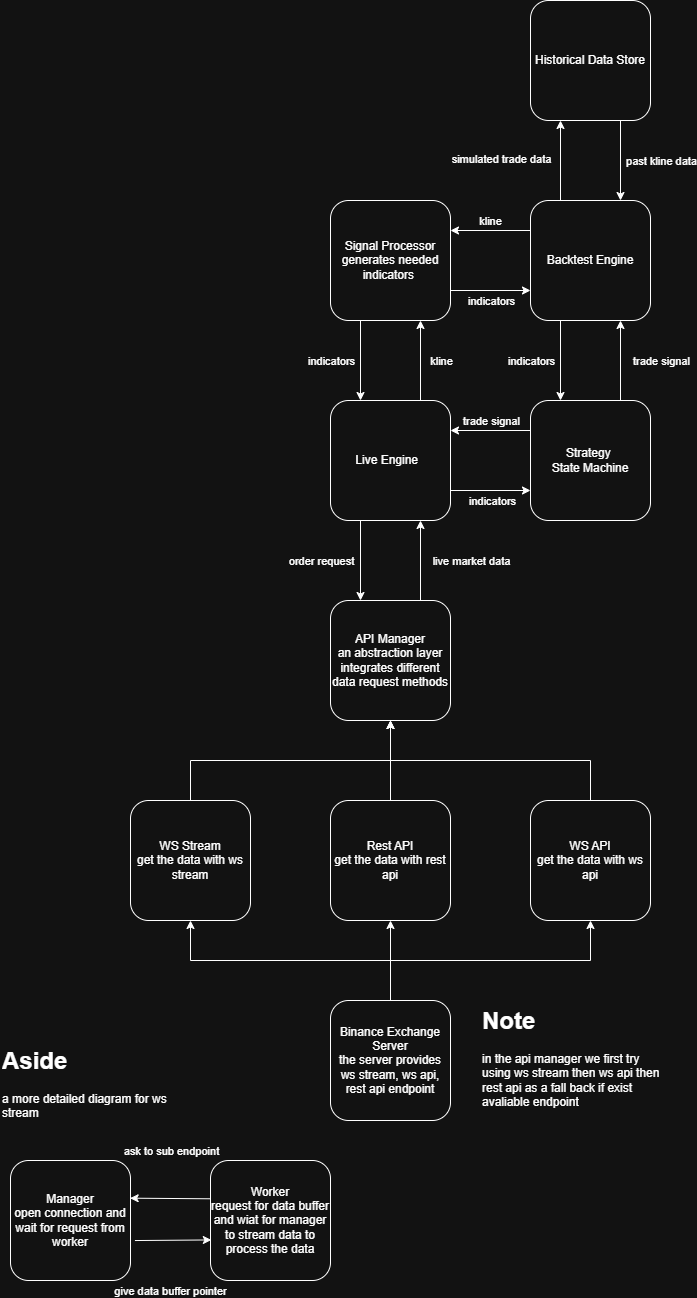

The diagram above was exported from draw.io. Its source (the exported page's mxGraphModel, read from the mxfile embedded in the PNG):
<mxGraphModel dx="1548" dy="834" grid="1" gridSize="10" guides="1" tooltips="1" connect="1" arrows="1" fold="1" page="1" pageScale="1" pageWidth="4000" pageHeight="2000" math="0" shadow="0">
  <root>
    <mxCell id="0" />
    <mxCell id="1" parent="0" />
    <mxCell id="gzlQhebGQqSztLrleCUl-9" parent="1" style="rounded=1;whiteSpace=wrap;html=1;" value="API Manager&lt;br&gt;an abstraction layer integrates different data request methods" vertex="1">
      <mxGeometry height="120" width="120" x="400" y="960" as="geometry" />
    </mxCell>
    <mxCell id="gzlQhebGQqSztLrleCUl-12" edge="1" parent="1" source="gzlQhebGQqSztLrleCUl-11" style="edgeStyle=orthogonalEdgeStyle;rounded=0;orthogonalLoop=1;jettySize=auto;html=1;exitX=0.5;exitY=0;exitDx=0;exitDy=0;entryX=0.5;entryY=1;entryDx=0;entryDy=0;" target="gzlQhebGQqSztLrleCUl-9">
      <mxGeometry relative="1" as="geometry" />
    </mxCell>
    <mxCell id="gzlQhebGQqSztLrleCUl-11" parent="1" style="rounded=1;whiteSpace=wrap;html=1;" value="Rest API&lt;br&gt;get the data with rest api" vertex="1">
      <mxGeometry height="120" width="120" x="400" y="1160" as="geometry" />
    </mxCell>
    <mxCell id="gzlQhebGQqSztLrleCUl-14" edge="1" parent="1" source="gzlQhebGQqSztLrleCUl-13" style="edgeStyle=orthogonalEdgeStyle;rounded=0;orthogonalLoop=1;jettySize=auto;html=1;exitX=0.5;exitY=0;exitDx=0;exitDy=0;entryX=0.5;entryY=1;entryDx=0;entryDy=0;" target="gzlQhebGQqSztLrleCUl-9">
      <mxGeometry relative="1" as="geometry" />
    </mxCell>
    <mxCell id="gzlQhebGQqSztLrleCUl-13" parent="1" style="rounded=1;whiteSpace=wrap;html=1;" value="WS Stream&lt;br&gt;get the data with ws stream" vertex="1">
      <mxGeometry height="120" width="120" x="200" y="1160" as="geometry" />
    </mxCell>
    <mxCell id="gzlQhebGQqSztLrleCUl-16" edge="1" parent="1" source="gzlQhebGQqSztLrleCUl-15" style="edgeStyle=orthogonalEdgeStyle;rounded=0;orthogonalLoop=1;jettySize=auto;html=1;exitX=0.5;exitY=0;exitDx=0;exitDy=0;entryX=0.5;entryY=1;entryDx=0;entryDy=0;" target="gzlQhebGQqSztLrleCUl-9">
      <mxGeometry relative="1" as="geometry" />
    </mxCell>
    <mxCell id="gzlQhebGQqSztLrleCUl-15" parent="1" style="rounded=1;whiteSpace=wrap;html=1;" value="WS API&lt;br&gt;get the data with ws api" vertex="1">
      <mxGeometry height="120" width="120" x="600" y="1160" as="geometry" />
    </mxCell>
    <mxCell id="gzlQhebGQqSztLrleCUl-23" parent="1" style="text;html=1;whiteSpace=wrap;overflow=hidden;rounded=0;" value="&lt;h1 style=&quot;margin-top: 0px;&quot;&gt;Note&lt;/h1&gt;&lt;p&gt;in the api manager we first try using ws stream then ws api then rest api as a fall back if exist avaliable endpoint&amp;nbsp;&lt;/p&gt;" vertex="1">
      <mxGeometry height="120" width="180" x="550" y="1360" as="geometry" />
    </mxCell>
    <mxCell id="gzlQhebGQqSztLrleCUl-25" parent="1" style="text;html=1;whiteSpace=wrap;overflow=hidden;rounded=0;" value="&lt;h1 style=&quot;margin-top: 0px;&quot;&gt;Aside&lt;/h1&gt;&lt;p&gt;a more detailed diagram for ws stream&amp;nbsp;&lt;/p&gt;" vertex="1">
      <mxGeometry height="120" width="180" x="70" y="1400" as="geometry" />
    </mxCell>
    <mxCell id="gzlQhebGQqSztLrleCUl-26" parent="1" style="rounded=1;whiteSpace=wrap;html=1;" value="Manager&lt;br&gt;open connection and wait for request from worker" vertex="1">
      <mxGeometry height="120" width="120" x="80" y="1520" as="geometry" />
    </mxCell>
    <mxCell id="gzlQhebGQqSztLrleCUl-37" parent="1" style="rounded=1;whiteSpace=wrap;html=1;" value="Worker&lt;div&gt;request for data buffer and wiat for manager to stream data to process the data&lt;/div&gt;" vertex="1">
      <mxGeometry height="120" width="120" x="280" y="1520" as="geometry" />
    </mxCell>
    <mxCell id="gzlQhebGQqSztLrleCUl-39" edge="1" parent="1" source="gzlQhebGQqSztLrleCUl-37" style="endArrow=classic;html=1;rounded=0;exitX=-0.003;exitY=0.319;exitDx=0;exitDy=0;exitPerimeter=0;entryX=0.997;entryY=0.314;entryDx=0;entryDy=0;entryPerimeter=0;" target="gzlQhebGQqSztLrleCUl-26" value="">
      <mxGeometry height="50" relative="1" width="50" as="geometry">
        <mxPoint x="340" y="1530" as="sourcePoint" />
        <mxPoint x="390" y="1480" as="targetPoint" />
      </mxGeometry>
    </mxCell>
    <mxCell id="gzlQhebGQqSztLrleCUl-40" connectable="0" parent="gzlQhebGQqSztLrleCUl-39" style="edgeLabel;html=1;align=center;verticalAlign=middle;resizable=0;points=[];" value="ask to sub endpoint" vertex="1">
      <mxGeometry relative="1" x="0.3487" y="-1" as="geometry">
        <mxPoint x="14" y="-47" as="offset" />
      </mxGeometry>
    </mxCell>
    <mxCell id="gzlQhebGQqSztLrleCUl-41" edge="1" parent="1" source="gzlQhebGQqSztLrleCUl-26" style="endArrow=classic;html=1;rounded=0;exitX=1.037;exitY=0.667;exitDx=0;exitDy=0;exitPerimeter=0;entryX=0.007;entryY=0.662;entryDx=0;entryDy=0;entryPerimeter=0;" target="gzlQhebGQqSztLrleCUl-37" value="">
      <mxGeometry height="50" relative="1" width="50" as="geometry">
        <mxPoint x="270" y="1550" as="sourcePoint" />
        <mxPoint x="320" y="1500" as="targetPoint" />
      </mxGeometry>
    </mxCell>
    <mxCell id="gzlQhebGQqSztLrleCUl-42" connectable="0" parent="gzlQhebGQqSztLrleCUl-41" style="edgeLabel;html=1;align=center;verticalAlign=middle;resizable=0;points=[];" value="give data buffer pointer" vertex="1">
      <mxGeometry relative="1" x="-0.1025" as="geometry">
        <mxPoint x="1" y="50" as="offset" />
      </mxGeometry>
    </mxCell>
    <mxCell id="EGjgs-fI4AFQBhBK0bfk-7" edge="1" parent="1" source="EGjgs-fI4AFQBhBK0bfk-4" style="edgeStyle=orthogonalEdgeStyle;rounded=0;orthogonalLoop=1;jettySize=auto;html=1;exitX=0.25;exitY=1;exitDx=0;exitDy=0;entryX=0.25;entryY=0;entryDx=0;entryDy=0;" target="gzlQhebGQqSztLrleCUl-9">
      <mxGeometry relative="1" as="geometry" />
    </mxCell>
    <mxCell id="EGjgs-fI4AFQBhBK0bfk-8" connectable="0" parent="EGjgs-fI4AFQBhBK0bfk-7" style="edgeLabel;html=1;align=center;verticalAlign=middle;resizable=0;points=[];" value="order request" vertex="1">
      <mxGeometry relative="1" x="-0.0917" y="-2" as="geometry">
        <mxPoint x="-38" y="4" as="offset" />
      </mxGeometry>
    </mxCell>
    <mxCell id="EGjgs-fI4AFQBhBK0bfk-10" edge="1" parent="1" source="EGjgs-fI4AFQBhBK0bfk-4" style="edgeStyle=orthogonalEdgeStyle;rounded=0;orthogonalLoop=1;jettySize=auto;html=1;exitX=0.75;exitY=0;exitDx=0;exitDy=0;entryX=0.75;entryY=1;entryDx=0;entryDy=0;" target="EGjgs-fI4AFQBhBK0bfk-9">
      <mxGeometry relative="1" as="geometry" />
    </mxCell>
    <mxCell id="EGjgs-fI4AFQBhBK0bfk-12" connectable="0" parent="EGjgs-fI4AFQBhBK0bfk-10" style="edgeLabel;html=1;align=center;verticalAlign=middle;resizable=0;points=[];" value="kline" vertex="1">
      <mxGeometry relative="1" x="-0.0174" y="2" as="geometry">
        <mxPoint x="22" as="offset" />
      </mxGeometry>
    </mxCell>
    <mxCell id="EGjgs-fI4AFQBhBK0bfk-15" edge="1" parent="1" source="EGjgs-fI4AFQBhBK0bfk-4" style="edgeStyle=orthogonalEdgeStyle;rounded=0;orthogonalLoop=1;jettySize=auto;html=1;exitX=1;exitY=0.75;exitDx=0;exitDy=0;entryX=0;entryY=0.75;entryDx=0;entryDy=0;" target="EGjgs-fI4AFQBhBK0bfk-14">
      <mxGeometry relative="1" as="geometry" />
    </mxCell>
    <mxCell id="EGjgs-fI4AFQBhBK0bfk-17" connectable="0" parent="EGjgs-fI4AFQBhBK0bfk-15" style="edgeLabel;html=1;align=center;verticalAlign=middle;resizable=0;points=[];" value="indicators" vertex="1">
      <mxGeometry relative="1" x="-0.2222" y="3" as="geometry">
        <mxPoint x="9" y="13" as="offset" />
      </mxGeometry>
    </mxCell>
    <mxCell id="EGjgs-fI4AFQBhBK0bfk-4" parent="1" style="rounded=1;whiteSpace=wrap;html=1;" value="Live Engine&amp;nbsp;&amp;nbsp;" vertex="1">
      <mxGeometry height="120" width="120" x="400" y="760" as="geometry" />
    </mxCell>
    <mxCell id="EGjgs-fI4AFQBhBK0bfk-5" edge="1" parent="1" source="gzlQhebGQqSztLrleCUl-9" style="endArrow=classic;html=1;rounded=0;exitX=0.75;exitY=0;exitDx=0;exitDy=0;entryX=0.75;entryY=1;entryDx=0;entryDy=0;" target="EGjgs-fI4AFQBhBK0bfk-4" value="">
      <mxGeometry height="50" relative="1" width="50" as="geometry">
        <mxPoint x="620" y="860" as="sourcePoint" />
        <mxPoint x="670" y="810" as="targetPoint" />
      </mxGeometry>
    </mxCell>
    <mxCell id="EGjgs-fI4AFQBhBK0bfk-6" connectable="0" parent="EGjgs-fI4AFQBhBK0bfk-5" style="edgeLabel;html=1;align=center;verticalAlign=middle;resizable=0;points=[];" value="live market data" vertex="1">
      <mxGeometry relative="1" x="0.0917" y="-2" as="geometry">
        <mxPoint x="48" y="4" as="offset" />
      </mxGeometry>
    </mxCell>
    <mxCell id="EGjgs-fI4AFQBhBK0bfk-11" edge="1" parent="1" source="EGjgs-fI4AFQBhBK0bfk-9" style="edgeStyle=orthogonalEdgeStyle;rounded=0;orthogonalLoop=1;jettySize=auto;html=1;exitX=0.25;exitY=1;exitDx=0;exitDy=0;entryX=0.25;entryY=0;entryDx=0;entryDy=0;" target="EGjgs-fI4AFQBhBK0bfk-4">
      <mxGeometry relative="1" as="geometry" />
    </mxCell>
    <mxCell id="EGjgs-fI4AFQBhBK0bfk-13" connectable="0" parent="EGjgs-fI4AFQBhBK0bfk-11" style="edgeLabel;html=1;align=center;verticalAlign=middle;resizable=0;points=[];" value="indicators" vertex="1">
      <mxGeometry relative="1" x="-0.0962" y="-7" as="geometry">
        <mxPoint x="-23" y="4" as="offset" />
      </mxGeometry>
    </mxCell>
    <mxCell id="EGjgs-fI4AFQBhBK0bfk-28" edge="1" parent="1" source="EGjgs-fI4AFQBhBK0bfk-9" style="edgeStyle=orthogonalEdgeStyle;rounded=0;orthogonalLoop=1;jettySize=auto;html=1;exitX=1;exitY=0.75;exitDx=0;exitDy=0;entryX=0;entryY=0.75;entryDx=0;entryDy=0;" target="EGjgs-fI4AFQBhBK0bfk-19">
      <mxGeometry relative="1" as="geometry" />
    </mxCell>
    <mxCell id="EGjgs-fI4AFQBhBK0bfk-30" connectable="0" parent="EGjgs-fI4AFQBhBK0bfk-28" style="edgeLabel;html=1;align=center;verticalAlign=middle;resizable=0;points=[];" value="indicators" vertex="1">
      <mxGeometry relative="1" x="-0.0091" y="1" as="geometry">
        <mxPoint y="11" as="offset" />
      </mxGeometry>
    </mxCell>
    <mxCell id="EGjgs-fI4AFQBhBK0bfk-9" parent="1" style="rounded=1;whiteSpace=wrap;html=1;" value="Signal Processor&lt;br&gt;generates needed indicators&amp;nbsp;" vertex="1">
      <mxGeometry height="120" width="120" x="400" y="560" as="geometry" />
    </mxCell>
    <mxCell id="EGjgs-fI4AFQBhBK0bfk-16" edge="1" parent="1" source="EGjgs-fI4AFQBhBK0bfk-14" style="edgeStyle=orthogonalEdgeStyle;rounded=0;orthogonalLoop=1;jettySize=auto;html=1;exitX=0;exitY=0.25;exitDx=0;exitDy=0;entryX=1;entryY=0.25;entryDx=0;entryDy=0;" target="EGjgs-fI4AFQBhBK0bfk-4">
      <mxGeometry relative="1" as="geometry" />
    </mxCell>
    <mxCell id="EGjgs-fI4AFQBhBK0bfk-18" connectable="0" parent="EGjgs-fI4AFQBhBK0bfk-16" style="edgeLabel;html=1;align=center;verticalAlign=middle;resizable=0;points=[];" value="trade signal" vertex="1">
      <mxGeometry relative="1" y="4" as="geometry">
        <mxPoint y="-14" as="offset" />
      </mxGeometry>
    </mxCell>
    <mxCell id="EGjgs-fI4AFQBhBK0bfk-33" edge="1" parent="1" source="EGjgs-fI4AFQBhBK0bfk-14" style="edgeStyle=orthogonalEdgeStyle;rounded=0;orthogonalLoop=1;jettySize=auto;html=1;exitX=0.75;exitY=0;exitDx=0;exitDy=0;entryX=0.75;entryY=1;entryDx=0;entryDy=0;" target="EGjgs-fI4AFQBhBK0bfk-19">
      <mxGeometry relative="1" as="geometry" />
    </mxCell>
    <mxCell id="EGjgs-fI4AFQBhBK0bfk-14" parent="1" style="rounded=1;whiteSpace=wrap;html=1;" value="Strategy&amp;nbsp;&lt;div&gt;State Machine&lt;/div&gt;" vertex="1">
      <mxGeometry height="120" width="120" x="600" y="760" as="geometry" />
    </mxCell>
    <mxCell id="EGjgs-fI4AFQBhBK0bfk-27" edge="1" parent="1" source="EGjgs-fI4AFQBhBK0bfk-19" style="edgeStyle=orthogonalEdgeStyle;rounded=0;orthogonalLoop=1;jettySize=auto;html=1;exitX=0;exitY=0.25;exitDx=0;exitDy=0;entryX=1;entryY=0.25;entryDx=0;entryDy=0;" target="EGjgs-fI4AFQBhBK0bfk-9">
      <mxGeometry relative="1" as="geometry" />
    </mxCell>
    <mxCell id="EGjgs-fI4AFQBhBK0bfk-29" connectable="0" parent="EGjgs-fI4AFQBhBK0bfk-27" style="edgeLabel;html=1;align=center;verticalAlign=middle;resizable=0;points=[];" value="kline" vertex="1">
      <mxGeometry relative="1" x="0.1455" y="-4" as="geometry">
        <mxPoint x="5" y="-6" as="offset" />
      </mxGeometry>
    </mxCell>
    <mxCell id="EGjgs-fI4AFQBhBK0bfk-32" edge="1" parent="1" source="EGjgs-fI4AFQBhBK0bfk-19" style="edgeStyle=orthogonalEdgeStyle;rounded=0;orthogonalLoop=1;jettySize=auto;html=1;exitX=0.25;exitY=1;exitDx=0;exitDy=0;entryX=0.25;entryY=0;entryDx=0;entryDy=0;" target="EGjgs-fI4AFQBhBK0bfk-14">
      <mxGeometry relative="1" as="geometry" />
    </mxCell>
    <mxCell id="EGjgs-fI4AFQBhBK0bfk-38" edge="1" parent="1" source="EGjgs-fI4AFQBhBK0bfk-19" style="edgeStyle=orthogonalEdgeStyle;rounded=0;orthogonalLoop=1;jettySize=auto;html=1;exitX=0.25;exitY=0;exitDx=0;exitDy=0;entryX=0.25;entryY=1;entryDx=0;entryDy=0;" target="EGjgs-fI4AFQBhBK0bfk-22">
      <mxGeometry relative="1" as="geometry" />
    </mxCell>
    <mxCell id="EGjgs-fI4AFQBhBK0bfk-39" connectable="0" parent="EGjgs-fI4AFQBhBK0bfk-38" style="edgeLabel;html=1;align=center;verticalAlign=middle;resizable=0;points=[];" value="simulated trade data" vertex="1">
      <mxGeometry relative="1" x="0.028" y="5" as="geometry">
        <mxPoint x="-55" as="offset" />
      </mxGeometry>
    </mxCell>
    <mxCell id="EGjgs-fI4AFQBhBK0bfk-19" parent="1" style="rounded=1;whiteSpace=wrap;html=1;" value="Backtest Engine" vertex="1">
      <mxGeometry height="120" width="120" x="600" y="560" as="geometry" />
    </mxCell>
    <mxCell id="EGjgs-fI4AFQBhBK0bfk-36" edge="1" parent="1" source="EGjgs-fI4AFQBhBK0bfk-22" style="edgeStyle=orthogonalEdgeStyle;rounded=0;orthogonalLoop=1;jettySize=auto;html=1;exitX=0.75;exitY=1;exitDx=0;exitDy=0;entryX=0.75;entryY=0;entryDx=0;entryDy=0;" target="EGjgs-fI4AFQBhBK0bfk-19">
      <mxGeometry relative="1" as="geometry" />
    </mxCell>
    <mxCell id="EGjgs-fI4AFQBhBK0bfk-37" connectable="0" parent="EGjgs-fI4AFQBhBK0bfk-36" style="edgeLabel;html=1;align=center;verticalAlign=middle;resizable=0;points=[];" value="past kline data" vertex="1">
      <mxGeometry relative="1" x="0.0174" y="1" as="geometry">
        <mxPoint x="39" as="offset" />
      </mxGeometry>
    </mxCell>
    <mxCell id="EGjgs-fI4AFQBhBK0bfk-22" parent="1" style="rounded=1;whiteSpace=wrap;html=1;" value="Historical Data Store" vertex="1">
      <mxGeometry height="120" width="120" x="600" y="360" as="geometry" />
    </mxCell>
    <mxCell id="EGjgs-fI4AFQBhBK0bfk-24" edge="1" parent="1" source="EGjgs-fI4AFQBhBK0bfk-23" style="edgeStyle=orthogonalEdgeStyle;rounded=0;orthogonalLoop=1;jettySize=auto;html=1;exitX=0.5;exitY=0;exitDx=0;exitDy=0;entryX=0.5;entryY=1;entryDx=0;entryDy=0;" target="gzlQhebGQqSztLrleCUl-13">
      <mxGeometry relative="1" as="geometry" />
    </mxCell>
    <mxCell id="EGjgs-fI4AFQBhBK0bfk-25" edge="1" parent="1" source="EGjgs-fI4AFQBhBK0bfk-23" style="edgeStyle=orthogonalEdgeStyle;rounded=0;orthogonalLoop=1;jettySize=auto;html=1;exitX=0.5;exitY=0;exitDx=0;exitDy=0;entryX=0.5;entryY=1;entryDx=0;entryDy=0;" target="gzlQhebGQqSztLrleCUl-11">
      <mxGeometry relative="1" as="geometry" />
    </mxCell>
    <mxCell id="EGjgs-fI4AFQBhBK0bfk-26" edge="1" parent="1" source="EGjgs-fI4AFQBhBK0bfk-23" style="edgeStyle=orthogonalEdgeStyle;rounded=0;orthogonalLoop=1;jettySize=auto;html=1;exitX=0.5;exitY=0;exitDx=0;exitDy=0;entryX=0.5;entryY=1;entryDx=0;entryDy=0;" target="gzlQhebGQqSztLrleCUl-15">
      <mxGeometry relative="1" as="geometry" />
    </mxCell>
    <mxCell id="EGjgs-fI4AFQBhBK0bfk-23" parent="1" style="rounded=1;whiteSpace=wrap;html=1;" value="Binance Exchange Server&lt;br&gt;the server provides ws stream, ws api, rest api endpoint" vertex="1">
      <mxGeometry height="120" width="120" x="400" y="1360" as="geometry" />
    </mxCell>
    <mxCell id="EGjgs-fI4AFQBhBK0bfk-34" connectable="0" parent="1" style="edgeLabel;html=1;align=center;verticalAlign=middle;resizable=0;points=[];" value="trade signal" vertex="1">
      <mxGeometry x="730" y="720" as="geometry" />
    </mxCell>
    <mxCell id="EGjgs-fI4AFQBhBK0bfk-35" connectable="0" parent="1" style="edgeLabel;html=1;align=center;verticalAlign=middle;resizable=0;points=[];" value="indicators" vertex="1">
      <mxGeometry x="600" y="720" as="geometry" />
    </mxCell>
  </root>
</mxGraphModel>